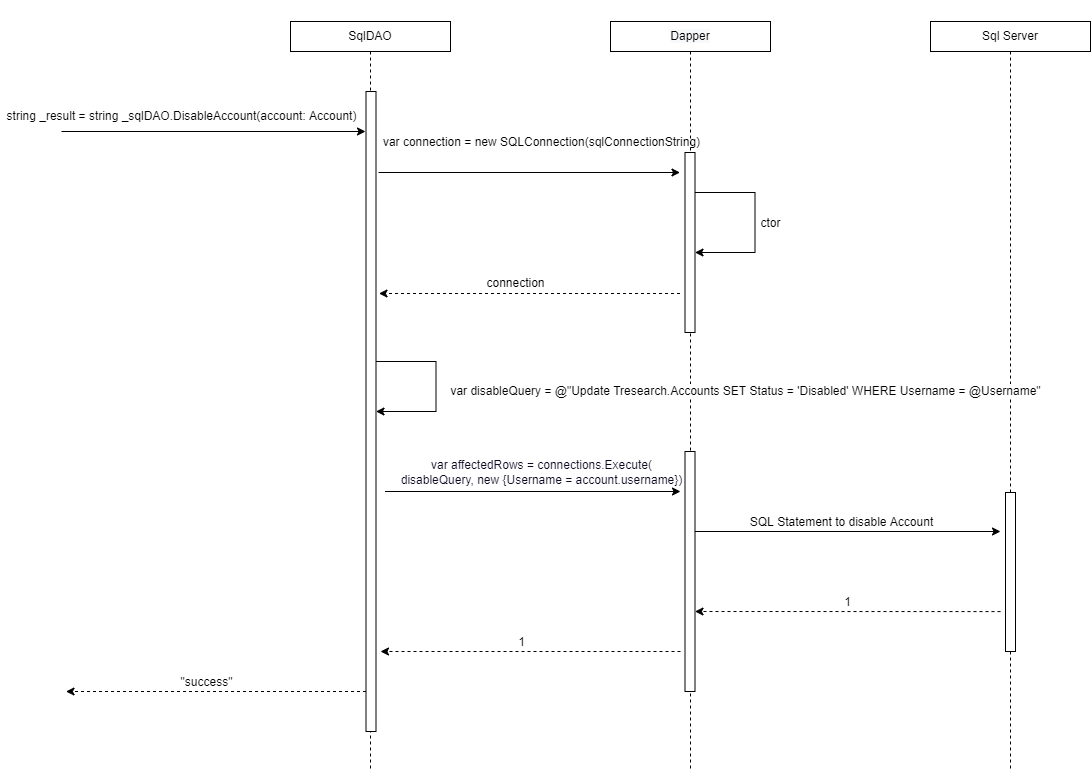

The diagram above was exported from draw.io. Its source (the exported page's mxGraphModel, read from the mxfile embedded in the PNG):
<mxGraphModel dx="2912" dy="1065" grid="1" gridSize="10" guides="1" tooltips="1" connect="1" arrows="1" fold="1" page="1" pageScale="1" pageWidth="850" pageHeight="1100" math="0" shadow="0">
  <root>
    <mxCell id="Vw83HKsQmyJhWgkMvoI7-0" />
    <mxCell id="Vw83HKsQmyJhWgkMvoI7-1" parent="Vw83HKsQmyJhWgkMvoI7-0" />
    <mxCell id="Vw83HKsQmyJhWgkMvoI7-2" style="edgeStyle=orthogonalEdgeStyle;rounded=0;orthogonalLoop=1;jettySize=auto;html=1;endArrow=none;endFill=0;dashed=1;" parent="Vw83HKsQmyJhWgkMvoI7-1" source="Vw83HKsQmyJhWgkMvoI7-3" edge="1">
      <mxGeometry relative="1" as="geometry">
        <mxPoint x="200" y="800" as="targetPoint" />
      </mxGeometry>
    </mxCell>
    <mxCell id="Vw83HKsQmyJhWgkMvoI7-3" value="SqlDAO" style="rounded=0;whiteSpace=wrap;html=1;fontSize=12;" parent="Vw83HKsQmyJhWgkMvoI7-1" vertex="1">
      <mxGeometry x="120" y="50" width="160" height="30" as="geometry" />
    </mxCell>
    <mxCell id="Vw83HKsQmyJhWgkMvoI7-4" style="edgeStyle=orthogonalEdgeStyle;rounded=0;orthogonalLoop=1;jettySize=auto;html=1;dashed=1;endArrow=none;endFill=0;" parent="Vw83HKsQmyJhWgkMvoI7-1" source="Vw83HKsQmyJhWgkMvoI7-5" edge="1">
      <mxGeometry relative="1" as="geometry">
        <mxPoint x="840" y="800" as="targetPoint" />
      </mxGeometry>
    </mxCell>
    <mxCell id="Vw83HKsQmyJhWgkMvoI7-5" value="Sql Server" style="rounded=0;whiteSpace=wrap;html=1;fontSize=12;" parent="Vw83HKsQmyJhWgkMvoI7-1" vertex="1">
      <mxGeometry x="760" y="50" width="160" height="30" as="geometry" />
    </mxCell>
    <mxCell id="Vw83HKsQmyJhWgkMvoI7-6" style="edgeStyle=orthogonalEdgeStyle;rounded=0;orthogonalLoop=1;jettySize=auto;html=1;dashed=1;endArrow=none;endFill=0;" parent="Vw83HKsQmyJhWgkMvoI7-1" source="Vw83HKsQmyJhWgkMvoI7-7" edge="1">
      <mxGeometry relative="1" as="geometry">
        <mxPoint x="520" y="800" as="targetPoint" />
      </mxGeometry>
    </mxCell>
    <mxCell id="Vw83HKsQmyJhWgkMvoI7-7" value="&#10;&#10;&lt;span style=&quot;color: rgb(0, 0, 0); font-family: helvetica; font-size: 12px; font-style: normal; font-weight: 400; letter-spacing: normal; text-align: center; text-indent: 0px; text-transform: none; word-spacing: 0px; background-color: rgb(248, 249, 250); display: inline; float: none;&quot;&gt;Dapper&lt;/span&gt;&#10;&#10;" style="whiteSpace=wrap;html=1;fontSize=12;" parent="Vw83HKsQmyJhWgkMvoI7-1" vertex="1">
      <mxGeometry x="440" y="50" width="160" height="30" as="geometry" />
    </mxCell>
    <mxCell id="Vw83HKsQmyJhWgkMvoI7-8" value="" style="endArrow=classic;html=1;rounded=0;fontSize=12;" parent="Vw83HKsQmyJhWgkMvoI7-1" edge="1">
      <mxGeometry width="50" height="50" relative="1" as="geometry">
        <mxPoint x="-109" y="160" as="sourcePoint" />
        <mxPoint x="195" y="160" as="targetPoint" />
        <Array as="points" />
      </mxGeometry>
    </mxCell>
    <mxCell id="Vw83HKsQmyJhWgkMvoI7-9" value="&lt;span style=&quot;background-color: rgb(255 , 255 , 255)&quot;&gt;string _result = string _sqlDAO.DisableAccount(account: Account)&lt;/span&gt;" style="text;html=1;align=center;verticalAlign=middle;resizable=0;points=[];autosize=1;strokeColor=none;fillColor=none;" parent="Vw83HKsQmyJhWgkMvoI7-1" vertex="1">
      <mxGeometry x="-169.5" y="135" width="360" height="20" as="geometry" />
    </mxCell>
    <mxCell id="Vw83HKsQmyJhWgkMvoI7-10" value="" style="whiteSpace=wrap;html=1;fontSize=12;" parent="Vw83HKsQmyJhWgkMvoI7-1" vertex="1">
      <mxGeometry x="195.5" y="120" width="10" height="640" as="geometry" />
    </mxCell>
    <mxCell id="Vw83HKsQmyJhWgkMvoI7-11" value="" style="endArrow=classic;html=1;rounded=0;fontSize=12;" parent="Vw83HKsQmyJhWgkMvoI7-1" edge="1">
      <mxGeometry width="50" height="50" relative="1" as="geometry">
        <mxPoint x="208" y="201" as="sourcePoint" />
        <mxPoint x="509.5" y="201" as="targetPoint" />
        <Array as="points" />
      </mxGeometry>
    </mxCell>
    <mxCell id="Vw83HKsQmyJhWgkMvoI7-12" value="" style="whiteSpace=wrap;html=1;fontSize=12;" parent="Vw83HKsQmyJhWgkMvoI7-1" vertex="1">
      <mxGeometry x="514.5" y="181" width="10" height="180" as="geometry" />
    </mxCell>
    <mxCell id="Vw83HKsQmyJhWgkMvoI7-13" value="var connection = new SQLConnection(sqlConnectionString)" style="text;html=1;align=center;verticalAlign=middle;resizable=0;points=[];autosize=1;strokeColor=none;fillColor=none;fontSize=12;" parent="Vw83HKsQmyJhWgkMvoI7-1" vertex="1">
      <mxGeometry x="205.5" y="161" width="330" height="20" as="geometry" />
    </mxCell>
    <mxCell id="Vw83HKsQmyJhWgkMvoI7-14" value="" style="endArrow=classic;html=1;rounded=0;fontSize=12;" parent="Vw83HKsQmyJhWgkMvoI7-1" edge="1">
      <mxGeometry width="50" height="50" relative="1" as="geometry">
        <mxPoint x="524.5" y="221" as="sourcePoint" />
        <mxPoint x="524.5" y="281" as="targetPoint" />
        <Array as="points">
          <mxPoint x="584.5" y="221" />
          <mxPoint x="584.5" y="281" />
        </Array>
      </mxGeometry>
    </mxCell>
    <mxCell id="Vw83HKsQmyJhWgkMvoI7-15" value="ctor" style="edgeLabel;html=1;align=center;verticalAlign=middle;resizable=0;points=[];fontSize=12;" parent="Vw83HKsQmyJhWgkMvoI7-14" connectable="0" vertex="1">
      <mxGeometry x="0.163" y="-6" relative="1" as="geometry">
        <mxPoint x="21" y="-15" as="offset" />
      </mxGeometry>
    </mxCell>
    <mxCell id="Vw83HKsQmyJhWgkMvoI7-16" value="" style="endArrow=classic;html=1;rounded=0;dashed=1;fontSize=12;" parent="Vw83HKsQmyJhWgkMvoI7-1" edge="1">
      <mxGeometry width="50" height="50" relative="1" as="geometry">
        <mxPoint x="509.5" y="322" as="sourcePoint" />
        <mxPoint x="208.5" y="322" as="targetPoint" />
        <Array as="points">
          <mxPoint x="385" y="322" />
          <mxPoint x="330" y="322" />
        </Array>
      </mxGeometry>
    </mxCell>
    <mxCell id="Vw83HKsQmyJhWgkMvoI7-17" value="connection" style="edgeLabel;html=1;align=center;verticalAlign=middle;resizable=0;points=[];fontSize=12;" parent="Vw83HKsQmyJhWgkMvoI7-16" connectable="0" vertex="1">
      <mxGeometry x="0.2" y="2" relative="1" as="geometry">
        <mxPoint x="16" y="-13" as="offset" />
      </mxGeometry>
    </mxCell>
    <mxCell id="Vw83HKsQmyJhWgkMvoI7-18" value="" style="endArrow=classic;html=1;rounded=0;dashed=1;fontSize=12;" parent="Vw83HKsQmyJhWgkMvoI7-1" edge="1">
      <mxGeometry width="50" height="50" relative="1" as="geometry">
        <mxPoint x="510" y="680" as="sourcePoint" />
        <mxPoint x="210" y="680" as="targetPoint" />
      </mxGeometry>
    </mxCell>
    <mxCell id="Vw83HKsQmyJhWgkMvoI7-19" value="1" style="edgeLabel;html=1;align=center;verticalAlign=middle;resizable=0;points=[];fontSize=12;" parent="Vw83HKsQmyJhWgkMvoI7-18" connectable="0" vertex="1">
      <mxGeometry x="0.0829" relative="1" as="geometry">
        <mxPoint x="2" y="-10" as="offset" />
      </mxGeometry>
    </mxCell>
    <mxCell id="Vw83HKsQmyJhWgkMvoI7-20" value="" style="endArrow=classic;html=1;rounded=0;fontSize=12;" parent="Vw83HKsQmyJhWgkMvoI7-1" edge="1">
      <mxGeometry width="50" height="50" relative="1" as="geometry">
        <mxPoint x="214.4999999999991" y="520" as="sourcePoint" />
        <mxPoint x="510" y="520" as="targetPoint" />
      </mxGeometry>
    </mxCell>
    <mxCell id="Vw83HKsQmyJhWgkMvoI7-21" value="&lt;font color=&quot;#0b0921&quot; style=&quot;font-size: 12px&quot;&gt;var affectedRows = connections.Execute(&lt;br&gt;disableQuery, new {Username = account.username})&lt;br style=&quot;font-size: 12px&quot;&gt;&lt;/font&gt;" style="edgeLabel;html=1;align=center;verticalAlign=middle;resizable=0;points=[];fontColor=#5447FF;fontSize=12;" parent="Vw83HKsQmyJhWgkMvoI7-20" connectable="0" vertex="1">
      <mxGeometry x="-0.1815" y="-2" relative="1" as="geometry">
        <mxPoint x="35" y="-22" as="offset" />
      </mxGeometry>
    </mxCell>
    <mxCell id="Vw83HKsQmyJhWgkMvoI7-22" value="" style="html=1;points=[];perimeter=orthogonalPerimeter;fontSize=12;" parent="Vw83HKsQmyJhWgkMvoI7-1" vertex="1">
      <mxGeometry x="514.5" y="480" width="10" height="240" as="geometry" />
    </mxCell>
    <mxCell id="Vw83HKsQmyJhWgkMvoI7-23" value="" style="html=1;points=[];perimeter=orthogonalPerimeter;fontSize=12;" parent="Vw83HKsQmyJhWgkMvoI7-1" vertex="1">
      <mxGeometry x="835" y="521" width="10" height="159" as="geometry" />
    </mxCell>
    <mxCell id="Vw83HKsQmyJhWgkMvoI7-24" value="" style="endArrow=classic;html=1;rounded=0;fontSize=12;" parent="Vw83HKsQmyJhWgkMvoI7-1" edge="1">
      <mxGeometry width="50" height="50" relative="1" as="geometry">
        <mxPoint x="524.4999999999991" y="560" as="sourcePoint" />
        <mxPoint x="830" y="560" as="targetPoint" />
      </mxGeometry>
    </mxCell>
    <mxCell id="Vw83HKsQmyJhWgkMvoI7-25" value="SQL Statement to disable Account" style="edgeLabel;html=1;align=center;verticalAlign=middle;resizable=0;points=[];fontSize=12;" parent="Vw83HKsQmyJhWgkMvoI7-24" connectable="0" vertex="1">
      <mxGeometry x="-0.5933" relative="1" as="geometry">
        <mxPoint x="84" y="-10" as="offset" />
      </mxGeometry>
    </mxCell>
    <mxCell id="Vw83HKsQmyJhWgkMvoI7-26" value="" style="endArrow=classic;html=1;rounded=0;dashed=1;fontSize=12;" parent="Vw83HKsQmyJhWgkMvoI7-1" edge="1">
      <mxGeometry width="50" height="50" relative="1" as="geometry">
        <mxPoint x="830" y="640.08" as="sourcePoint" />
        <mxPoint x="524.4999999999991" y="640.0000000000001" as="targetPoint" />
      </mxGeometry>
    </mxCell>
    <mxCell id="Vw83HKsQmyJhWgkMvoI7-27" value="1" style="edgeLabel;html=1;align=center;verticalAlign=middle;resizable=0;points=[];fontSize=12;" parent="Vw83HKsQmyJhWgkMvoI7-26" connectable="0" vertex="1">
      <mxGeometry x="0.0829" relative="1" as="geometry">
        <mxPoint x="11" y="-10" as="offset" />
      </mxGeometry>
    </mxCell>
    <mxCell id="Vw83HKsQmyJhWgkMvoI7-28" value="" style="endArrow=classic;html=1;rounded=0;fontSize=12;" parent="Vw83HKsQmyJhWgkMvoI7-1" edge="1">
      <mxGeometry width="50" height="50" relative="1" as="geometry">
        <mxPoint x="205.4999999999991" y="390" as="sourcePoint" />
        <mxPoint x="205.4999999999991" y="440" as="targetPoint" />
        <Array as="points">
          <mxPoint x="265.5" y="390" />
          <mxPoint x="265.5" y="440" />
        </Array>
      </mxGeometry>
    </mxCell>
    <mxCell id="Vw83HKsQmyJhWgkMvoI7-29" value="&lt;span style=&quot;background-color: rgb(255 , 255 , 255)&quot;&gt;var disableQuery = @&quot;Update Tresearch.Accounts SET Status = 'Disabled' WHERE Username = @Username&quot;&lt;/span&gt;" style="text;html=1;align=center;verticalAlign=middle;resizable=0;points=[];autosize=1;strokeColor=none;fillColor=none;fontSize=12;" parent="Vw83HKsQmyJhWgkMvoI7-1" vertex="1">
      <mxGeometry x="270" y="410" width="610" height="20" as="geometry" />
    </mxCell>
    <mxCell id="Vw83HKsQmyJhWgkMvoI7-30" value="" style="endArrow=classic;html=1;rounded=0;dashed=1;fontSize=12;" parent="Vw83HKsQmyJhWgkMvoI7-1" edge="1">
      <mxGeometry width="50" height="50" relative="1" as="geometry">
        <mxPoint x="195.5" y="720" as="sourcePoint" />
        <mxPoint x="-104.5" y="720" as="targetPoint" />
      </mxGeometry>
    </mxCell>
    <mxCell id="Vw83HKsQmyJhWgkMvoI7-31" value="&quot;success&quot;" style="edgeLabel;html=1;align=center;verticalAlign=middle;resizable=0;points=[];fontSize=12;" parent="Vw83HKsQmyJhWgkMvoI7-30" connectable="0" vertex="1">
      <mxGeometry x="0.0829" relative="1" as="geometry">
        <mxPoint x="2" y="-10" as="offset" />
      </mxGeometry>
    </mxCell>
  </root>
</mxGraphModel>